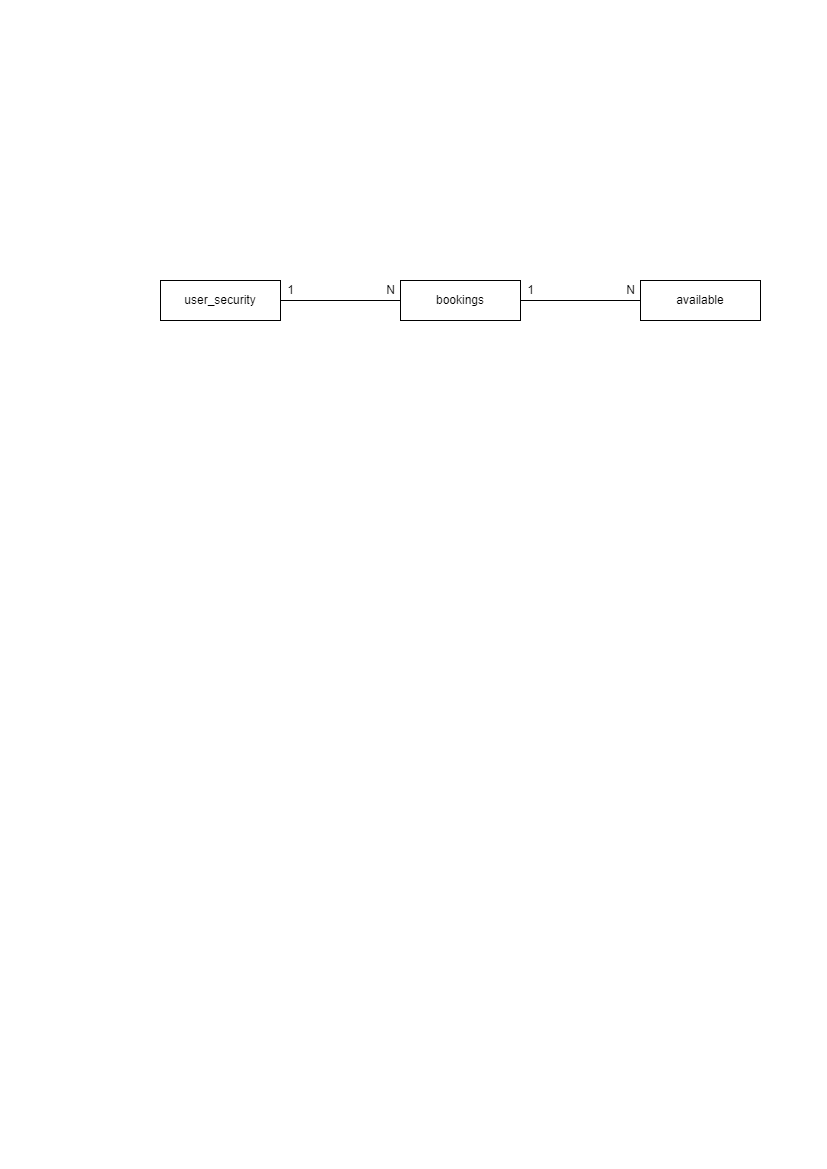

The diagram above was exported from draw.io. Its source (the exported page's mxGraphModel, read from the mxfile embedded in the PNG):
<mxGraphModel dx="974" dy="518" grid="1" gridSize="10" guides="1" tooltips="1" connect="1" arrows="1" fold="1" page="1" pageScale="1" pageWidth="827" pageHeight="1169" math="0" shadow="0">
  <root>
    <mxCell id="0" />
    <mxCell id="1" parent="0" />
    <mxCell id="ZPyoanKNL6TvbDbYEIug-8" value="available" style="whiteSpace=wrap;html=1;align=center;" vertex="1" parent="1">
      <mxGeometry x="640" y="280" width="120" height="40" as="geometry" />
    </mxCell>
    <mxCell id="ZPyoanKNL6TvbDbYEIug-9" value="bookings" style="whiteSpace=wrap;html=1;align=center;" vertex="1" parent="1">
      <mxGeometry x="400" y="280" width="120" height="40" as="geometry" />
    </mxCell>
    <mxCell id="ZPyoanKNL6TvbDbYEIug-10" value="user_security" style="whiteSpace=wrap;html=1;align=center;" vertex="1" parent="1">
      <mxGeometry x="160" y="280" width="120" height="40" as="geometry" />
    </mxCell>
    <mxCell id="ZPyoanKNL6TvbDbYEIug-23" value="" style="endArrow=none;html=1;rounded=0;exitX=1;exitY=0.5;exitDx=0;exitDy=0;entryX=0;entryY=0.5;entryDx=0;entryDy=0;" edge="1" parent="1" source="ZPyoanKNL6TvbDbYEIug-10" target="ZPyoanKNL6TvbDbYEIug-9">
      <mxGeometry relative="1" as="geometry">
        <mxPoint x="420" y="330" as="sourcePoint" />
        <mxPoint x="580" y="330" as="targetPoint" />
      </mxGeometry>
    </mxCell>
    <mxCell id="ZPyoanKNL6TvbDbYEIug-24" value="" style="endArrow=none;html=1;rounded=0;exitX=1;exitY=0.5;exitDx=0;exitDy=0;entryX=0;entryY=0.5;entryDx=0;entryDy=0;" edge="1" parent="1" source="ZPyoanKNL6TvbDbYEIug-9" target="ZPyoanKNL6TvbDbYEIug-8">
      <mxGeometry relative="1" as="geometry">
        <mxPoint x="420" y="330" as="sourcePoint" />
        <mxPoint x="580" y="330" as="targetPoint" />
      </mxGeometry>
    </mxCell>
    <mxCell id="ZPyoanKNL6TvbDbYEIug-25" value="1" style="text;html=1;align=center;verticalAlign=middle;resizable=0;points=[];autosize=1;strokeColor=none;fillColor=none;" vertex="1" parent="1">
      <mxGeometry x="280" y="280" width="20" height="20" as="geometry" />
    </mxCell>
    <mxCell id="ZPyoanKNL6TvbDbYEIug-26" value="N" style="text;html=1;align=center;verticalAlign=middle;resizable=0;points=[];autosize=1;strokeColor=none;fillColor=none;" vertex="1" parent="1">
      <mxGeometry x="380" y="280" width="20" height="20" as="geometry" />
    </mxCell>
    <mxCell id="ZPyoanKNL6TvbDbYEIug-27" value="1" style="text;html=1;align=center;verticalAlign=middle;resizable=0;points=[];autosize=1;strokeColor=none;fillColor=none;" vertex="1" parent="1">
      <mxGeometry x="520" y="280" width="20" height="20" as="geometry" />
    </mxCell>
    <mxCell id="ZPyoanKNL6TvbDbYEIug-28" value="N" style="text;html=1;align=center;verticalAlign=middle;resizable=0;points=[];autosize=1;strokeColor=none;fillColor=none;" vertex="1" parent="1">
      <mxGeometry x="620" y="280" width="20" height="20" as="geometry" />
    </mxCell>
  </root>
</mxGraphModel>